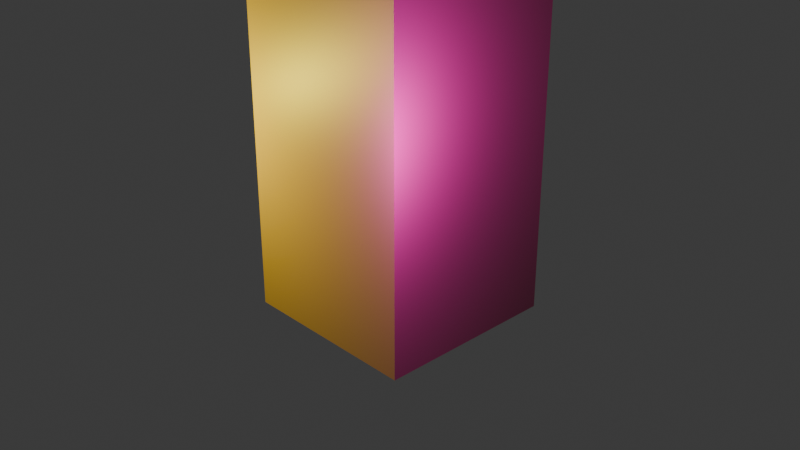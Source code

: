 # Source: 1_haha_og_idea.blend  (saved by Blender 4.5.88; exported with 4.5.12 LTS)
import bpy
from mathutils import Matrix  # noqa: F401  (used for matrix-valued properties, if any)

bpy.ops.wm.read_factory_settings(use_empty=True)
scene = bpy.context.scene
scene.name = 'Scene'

# ---- collections
col_collection = bpy.data.collections.new('Collection'); scene.collection.children.link(col_collection)

# ---- materials (node trees are filled in below, after node groups)
mat_material = bpy.data.materials.new('Material')
mat_material.alpha_threshold = 0.0
mat_material.roughness = 0.5
mat_material.line_color = (0.0, 0.0, 0.0, 1.0)
mat_material_001 = bpy.data.materials.new('Material.001')

# ---- material node trees
mat_material.use_nodes = True; mat_material.node_tree.nodes.clear()
_N = mat_material.node_tree.nodes; _L = mat_material.node_tree.links
n0 = _N.new('ShaderNodeOutputMaterial'); n0.name = 'Material Output'; n0.location = (200, 100)
n1 = _N.new('ShaderNodeBsdfPrincipled'); n1.name = 'Principled BSDF'; n1.location = (-200, 100)
n1.inputs[0].default_value = (0.1953, 0.1367, 0.05213, 1.0)
n1.inputs[3].default_value = 1.45
_L.new(n1.outputs[0], n0.inputs[0])
n0.is_active_output = True
mat_material_001.use_nodes = True; mat_material_001.node_tree.nodes.clear()
_N = mat_material_001.node_tree.nodes; _L = mat_material_001.node_tree.links
n0 = _N.new('ShaderNodeBsdfPrincipled'); n0.name = 'Principled BSDF'; n0.location = (-200, 100)
n0.inputs[0].default_value = (0.176, 0.8002, 0.2279, 1.0)
n1 = _N.new('ShaderNodeOutputMaterial'); n1.name = 'Material Output'; n1.location = (200, 100)
_L.new(n0.outputs[0], n1.inputs[0])
n1.is_active_output = True

# ---- world
world_world = bpy.data.worlds.new('World'); scene.world = world_world
world_world.use_nodes = True; world_world.node_tree.nodes.clear()
_N = world_world.node_tree.nodes; _L = world_world.node_tree.links
n0 = _N.new('ShaderNodeOutputWorld'); n0.name = 'World Output'; n0.location = (200, 100)
n1 = _N.new('ShaderNodeBackground'); n1.name = 'Background'; n1.location = (-200, 100)
n1.inputs[0].default_value = (0.05088, 0.05088, 0.05088, 1.0)
_L.new(n1.outputs[0], n0.inputs[0])
n0.is_active_output = True
world_world.color = (0.05088, 0.05088, 0.05088)
world_world.sun_shadow_jitter_overblur = 0.0

# ---- cameras
cam_camera = bpy.data.cameras.new('Camera')
cam_camera.clip_end = 100.0
cam_camera.ortho_scale = 7.314

# ---- lights
light_point_001 = bpy.data.lights.new('Point.001', 'POINT')
light_point_001.color = (0.6136, 0.02468, 1.0)
light_point_001.exposure = 3.973
light_point_001.normalize = False
light_point_001.energy = 9.4
light_point_002 = bpy.data.lights.new('Point.002', 'POINT')
light_point_002.color = (1.0, 0.8349, 0.05009)
light_point_002.exposure = 3.973
light_point_002.normalize = False
light_point_002.energy = 9.4

# ---- meshes
me_cube = bpy.data.meshes.new('Cube')
me_cube.from_pydata([(1.0, 1.0, 1.0), (1.0, 1.0, -1.0), (1.0, -1.0, 1.0), (1.0, -1.0, -1.0), (-1.0, 1.0, 1.0), (-1.0, 1.0, -1.0), (-1.0, -1.0, 1.0), (-1.0, -1.0, -1.0), (1.0, -1.0, 4.987), (-1.0, -1.0, 4.987), (1.0, 1.0, 4.987), (-1.0, 1.0, 4.987), (1.0, -1.0, 6.88), (-1.0, -1.0, 6.88), (1.0, 1.0, 6.88), (-1.0, 1.0, 6.88)], [], [(0, 4, 11, 10), (3, 2, 6, 7), (7, 6, 4, 5), (5, 1, 3, 7), (1, 0, 2, 3), (5, 4, 0, 1), (9, 8, 12, 13), (6, 2, 8, 9), (4, 6, 9, 11), (2, 0, 10, 8), (14, 15, 13, 12), (10, 11, 15, 14), (8, 10, 14, 12), (11, 9, 13, 15)])
me_cube.polygons.foreach_set('material_index', [0, 0, 0, 0, 0, 0, 1, 0, 0, 0, 1, 1, 1, 1])
_uv = me_cube.uv_layers.new(name='UVMap')
_uv.uv.foreach_set('vector', [0.625, 0.5, 0.625, 0.25, 0.625, 0.25, 0.625, 0.5, 0.375, 0.75, 0.625, 0.75, 0.625, 1.0, 0.375, 1.0, 0.375, 0.0, 0.625, 0.0, 0.625, 0.25, 0.375, 0.25, 0.125, 0.5, 0.375, 0.5, 0.375, 0.75, 0.125, 0.75, 0.375, 0.5, 0.625, 0.5, 0.625, 0.75, 0.375, 0.75, 0.375, 0.25, 0.625, 0.25, 0.625, 0.5, 0.375, 0.5, 0.625, 1.0, 0.625, 0.75, 0.625, 0.75, 0.625, 1.0, 0.625, 1.0, 0.625, 0.75, 0.625, 0.75, 0.625, 1.0, 0.625, 0.25, 0.625, 0.0, 0.625, 0.0, 0.625, 0.25, 0.625, 0.75, 0.625, 0.5, 0.625, 0.5, 0.625, 0.75, 0.625, 0.5, 0.875, 0.5, 0.875, 0.75, 0.625, 0.75, 0.625, 0.5, 0.625, 0.25, 0.625, 0.25, 0.625, 0.5, 0.625, 0.75, 0.625, 0.5, 0.625, 0.5, 0.625, 0.75, 0.625, 0.25, 0.625, 0.0, 0.625, 0.0, 0.625, 0.25])
me_cube.materials.append(mat_material)
me_cube.materials.append(mat_material_001)
me_cube.use_mirror_vertex_groups = False
me_cube.update()

# ---- objects
ob_cube = bpy.data.objects.new('Cube', me_cube)
ob_camera = bpy.data.objects.new('Camera', cam_camera)
ob_point_001 = bpy.data.objects.new('Point.001', light_point_001)
ob_point_002 = bpy.data.objects.new('Point.002', light_point_002)

# ---- transforms, parenting, visibility, modifiers, constraints
ob_cube.location = (0.0, 0.0, 0.0)
ob_cube.lock_rotations_4d = False
ob_cube.empty_display_type = 'ARROWS'
ob_cube.lineart.crease_threshold = 0.0
ob_camera.location = (7.359, -6.926, 4.958)
ob_camera.rotation_euler = (1.109, 0.0, 0.8149)
ob_camera.lock_rotations_4d = False
ob_camera.empty_display_type = 'ARROWS'
ob_camera.color = (0.0, 0.0, 0.0, 0.0)
ob_camera.display_type = 'WIRE'
ob_camera.lineart.crease_threshold = 0.0
ob_point_001.location = (1.754, -1.382, 1.46)
ob_point_002.location = (-1.585, -2.331, 1.065)

# ---- collection membership
col_collection.objects.link(ob_cube)
col_collection.objects.link(ob_camera)
col_collection.objects.link(ob_point_001)
col_collection.objects.link(ob_point_002)

# ---- scene / render settings (as saved in the file)
scene.camera = ob_camera
scene.frame_start = 1; scene.frame_end = 96; scene.frame_set(74)
scene.render.engine = 'BLENDER_EEVEE_NEXT'
bpy.context.view_layer.update()
